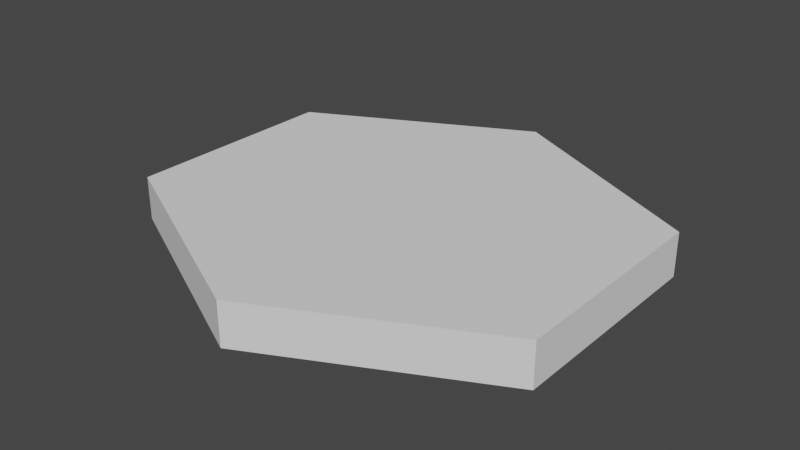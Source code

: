 # Source: BasicTile.blend  (saved by Blender 3.6.13; exported with 4.5.12 LTS)
import bpy
from mathutils import Matrix  # noqa: F401  (used for matrix-valued properties, if any)

bpy.ops.wm.read_factory_settings(use_empty=True)
scene = bpy.context.scene
scene.name = 'Scene'

# ---- collections
col_collection = bpy.data.collections.new('Collection'); scene.collection.children.link(col_collection)

# ---- world
world_world = bpy.data.worlds.new('World'); scene.world = world_world
world_world.use_nodes = True; world_world.node_tree.nodes.clear()
_N = world_world.node_tree.nodes; _L = world_world.node_tree.links
n0 = _N.new('ShaderNodeOutputWorld'); n0.name = 'World Output'; n0.location = (300, 300)
n1 = _N.new('ShaderNodeBackground'); n1.name = 'Background'; n1.location = (10, 300)
n1.inputs[0].default_value = (0.05088, 0.05088, 0.05088, 1.0)
_L.new(n1.outputs[0], n0.inputs[0])
n0.is_active_output = True
world_world.color = (0.05088, 0.05088, 0.05088)
world_world.use_sun_shadow = False
world_world.sun_shadow_jitter_overblur = 0.0

# ---- meshes
me_cylinder = bpy.data.meshes.new('Cylinder')
me_cylinder.from_pydata([(0.0, 0.5, 0.0), (0.0, 0.5, 0.1), (0.5, 0.25, 0.0), (0.5, 0.25, 0.1), (0.5, -0.25, 0.0), (0.5, -0.25, 0.1), (0.0, -0.5, 0.0), (0.0, -0.5, 0.1), (-0.5, -0.25, 0.0), (-0.5, -0.25, 0.1), (-0.5, 0.25, 0.0), (-0.5, 0.25, 0.1)], [], [(0, 1, 3, 2), (2, 3, 5, 4), (4, 5, 7, 6), (6, 7, 9, 8), (3, 1, 11, 9, 7, 5), (8, 9, 11, 10), (10, 11, 1, 0), (0, 2, 4, 6, 8, 10)])
_uv = me_cylinder.uv_layers.new(name='UVMap')
_uv.uv.foreach_set('vector', [1.0, 0.5, 1.0, 1.0, 0.8333, 1.0, 0.8333, 0.5, 0.8333, 0.5, 0.8333, 1.0, 0.6667, 1.0, 0.6667, 0.5, 0.6667, 0.5, 0.6667, 1.0, 0.5, 1.0, 0.5, 0.5, 0.5, 0.5, 0.5, 1.0, 0.3333, 1.0, 0.3333, 0.5, 0.4578, 0.37, 0.25, 0.49, 0.04215, 0.37, 0.04215, 0.13, 0.25, 0.01, 0.4578, 0.13, 0.3333, 0.5, 0.3333, 1.0, 0.1667, 1.0, 0.1667, 0.5, 0.1667, 0.5, 0.1667, 1.0, -8.941e-08, 1.0, -8.941e-08, 0.5, 0.75, 0.49, 0.9578, 0.37, 0.9578, 0.13, 0.75, 0.01, 0.5422, 0.13, 0.5422, 0.37])
me_cylinder.update()

# ---- objects
ob_cylinder = bpy.data.objects.new('Cylinder', me_cylinder)

# ---- transforms, parenting, visibility, modifiers, constraints
ob_cylinder.location = (0.0, 0.0, 0.0)

# ---- collection membership
col_collection.objects.link(ob_cylinder)

# ---- scene / render settings (as saved in the file)
scene.frame_start = 1; scene.frame_end = 250; scene.frame_set(1)
scene.render.engine = 'BLENDER_EEVEE_NEXT'
scene.cycles.sampling_pattern = 'TABULATED_SOBOL'
scene.view_settings.view_transform = 'Filmic'
bpy.context.view_layer.update()

# ---- added for rendering (the .blend has no active camera and no usable light): camera, sun
cam_auto = bpy.data.cameras.new('AutoCamera')
cam_auto.lens = 50.0
cam_auto.sensor_width = 36.0
cam_auto.clip_end = 1000.0
ob_auto_camera = bpy.data.objects.new('AutoCamera', cam_auto)
scene.collection.objects.link(ob_auto_camera)
ob_auto_camera.location = (1.31173, -1.57408, 1.09939)
ob_auto_camera.rotation_euler = (1.09748, -7.21219e-08, 0.694738)
scene.camera = ob_auto_camera
light_auto_sun = bpy.data.lights.new('AutoSun', 'SUN')
light_auto_sun.energy = 3.0
light_auto_sun.angle = 0.0523599
ob_auto_sun = bpy.data.objects.new('AutoSun', light_auto_sun)
scene.collection.objects.link(ob_auto_sun)
ob_auto_sun.rotation_euler = (0.872665, 0.174533, 0.523599)
bpy.context.view_layer.update()
